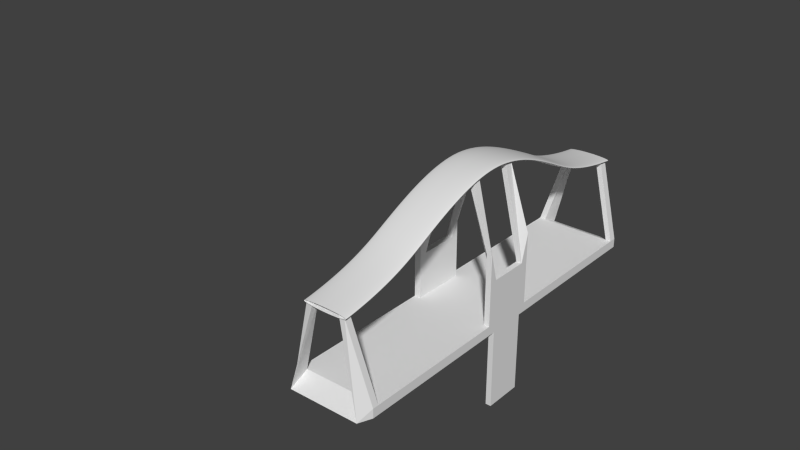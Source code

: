 # Source: pont.blend  (saved by Blender 2.69.0; exported with 4.5.12 LTS)
import bpy
from mathutils import Matrix  # noqa: F401  (used for matrix-valued properties, if any)

bpy.ops.wm.read_factory_settings(use_empty=True)
scene = bpy.context.scene
scene.name = 'Scene'

# ---- collections
col_collection_1 = bpy.data.collections.new('Collection 1'); scene.collection.children.link(col_collection_1)

# ---- materials (node trees are filled in below, after node groups)
mat_material = bpy.data.materials.new('Material')
mat_material.alpha_threshold = 0.0
mat_material.use_transparent_shadow = False
mat_material.roughness = 0.5
mat_material.line_color = (0.0, 0.0, 0.0, 1.0)

# ---- material node trees

# ---- world
world_world = bpy.data.worlds.new('World'); scene.world = world_world
world_world.color = (0.05088, 0.05088, 0.05088)
world_world.use_sun_shadow = False
world_world.sun_shadow_jitter_overblur = 0.0
world_world.cycles.sampling_method = 'MANUAL'
world_world.cycles.sample_map_resolution = 256

# ---- meshes
me_cube = bpy.data.meshes.new('Cube')
me_cube.from_pydata([(2.633, 7.456, -1.0), (2.633, -6.452, -1.0), (-0.5136, -6.452, -1.0), (-0.5136, 7.456, -1.0), (2.633, 7.456, -0.6522), (2.633, -6.452, -0.6522), (-0.5136, -6.452, -0.6522), (-0.5136, 7.456, -0.6522), (2.633, 7.173, -1.0), (-0.5136, 7.173, -1.0), (2.633, 7.173, -0.6522), (-0.5136, 7.173, -0.6522), (2.633, -6.217, -1.0), (2.633, -6.217, -0.6522), (-0.5136, -6.217, -1.0), (-0.5136, -6.217, -0.6522), (2.633, 1.388, -1.0), (2.633, 1.388, -0.6522), (-0.5136, 1.388, -1.0), (-0.5136, 1.388, -0.6522), (2.633, -0.6444, -1.0), (2.633, -0.6444, -0.6522), (-0.5136, -0.6444, -1.0), (-0.5136, -0.6444, -0.6522), (-0.2791, 7.456, -1.0), (-0.2791, -6.452, -1.0), (-0.2791, 7.856, -1.0), (-0.2791, -6.952, -1.0), (-0.2791, 7.173, -1.0), (-0.2791, 7.173, -0.6522), (-0.2791, -6.217, -1.0), (-0.2791, -6.217, -0.6522), (-0.2791, 1.388, -1.0), (-0.2791, 1.388, -0.6522), (-0.2791, -0.6444, -1.0), (-0.2791, -0.6444, -0.6522), (2.425, 7.173, -0.6522), (2.425, -6.217, -0.6522), (2.425, 1.388, -0.6522), (2.425, -0.6444, -0.6522), (2.425, 7.456, -1.0), (2.425, -6.452, -1.0), (2.425, 7.856, -1.0), (2.425, -6.952, -1.0), (2.425, 7.173, -1.0), (2.425, -6.217, -1.0), (2.425, 1.388, -1.0), (2.425, -0.6444, -1.0), (0.3528, 7.641, 2.3), (0.3528, 7.359, 2.3), (0.5872, 7.641, 2.3), (0.5872, 7.359, 2.3), (1.824, 7.641, 2.3), (1.824, 7.359, 2.3), (1.616, 7.359, 2.3), (1.616, 7.641, 2.3), (2.633, 1.388, 2.0), (2.633, -0.6444, 2.0), (2.425, 1.388, 2.0), (2.425, -0.6444, 2.0), (-0.5136, 1.388, 2.0), (-0.5136, -0.6444, 2.0), (-0.2791, 1.388, 2.0), (-0.2791, -0.6444, 2.0), (2.633, 1.104, -1.0), (2.633, 1.104, -0.6522), (-0.5136, 1.104, -1.0), (-0.5136, 1.104, -0.6522), (-0.2791, 1.104, -1.0), (-0.2791, 1.104, -0.6522), (2.425, 1.104, -1.0), (2.425, 1.104, -0.6522), (2.633, 1.104, 1.0), (2.425, 1.104, 1.0), (-0.5136, 1.104, 1.0), (-0.2791, 1.104, 1.0), (-0.2791, -0.353, -0.6522), (2.425, -0.353, -0.6522), (2.425, -0.353, 1.0), (-0.2791, -0.353, 1.0), (2.633, -0.353, -1.0), (2.633, -0.353, -0.6522), (-0.5136, -0.353, -1.0), (-0.5136, -0.353, -0.6522), (-0.2791, -0.353, -1.0), (2.425, -0.353, -1.0), (2.633, -0.353, 1.0), (-0.5136, -0.353, 1.0), (1.804, 1.388, 4.45), (1.596, 1.388, 4.45), (1.804, 1.104, 4.45), (1.596, 1.104, 4.45), (1.804, -0.6444, 4.45), (1.596, -0.6444, 4.45), (1.596, -0.353, 4.45), (1.804, -0.353, 4.45), (0.3528, -0.6444, 4.45), (0.5872, -0.6444, 4.45), (0.5872, -0.353, 4.45), (0.3528, -0.353, 4.45), (0.3528, 1.388, 4.45), (0.5872, 1.388, 4.45), (0.3528, 1.104, 4.45), (0.5872, 1.104, 4.45), (0.3528, -6.718, 2.3), (0.3528, -6.482, 2.3), (0.5872, -6.718, 2.3), (0.5872, -6.482, 2.3), (1.824, -6.718, 2.3), (1.824, -6.482, 2.3), (1.616, -6.482, 2.3), (1.616, -6.718, 2.3), (2.633, 1.104, -4.0), (2.425, 1.104, -4.0), (2.633, -0.353, -4.0), (2.425, -0.353, -4.0), (-0.5136, 1.104, -4.0), (-0.2791, 1.104, -4.0), (-0.5136, -0.353, -4.0), (-0.2791, -0.353, -4.0)], [], [(30, 25, 2, 14), (27, 31, 107, 106), (12, 13, 5, 1), (25, 27, 6, 2), (9, 11, 7, 3), (26, 24, 3, 7), (24, 28, 9, 3), (29, 26, 50, 51), (0, 4, 10, 8), (18, 19, 11, 9), (34, 30, 14, 22), (35, 23, 15, 31), (20, 21, 13, 12), (2, 6, 15, 14), (66, 67, 19, 18), (28, 32, 18, 9), (29, 11, 19, 33), (8, 10, 17, 16), (84, 34, 22, 82), (33, 19, 60, 62), (80, 81, 21, 20), (14, 15, 23, 22), (45, 41, 25, 30), (37, 31, 27, 43), (41, 43, 27, 25), (42, 40, 24, 26), (40, 44, 28, 24), (42, 26, 29, 36), (47, 45, 30, 34), (39, 35, 31, 37), (44, 46, 32, 28), (36, 29, 33, 38), (85, 47, 34, 84), (77, 76, 35, 39), (12, 1, 41, 45), (5, 13, 109, 108), (1, 5, 43, 41), (4, 0, 40, 42), (0, 8, 44, 40), (36, 10, 53, 54), (20, 12, 45, 47), (21, 39, 37, 13), (8, 16, 46, 44), (10, 36, 38, 17), (80, 20, 47, 85), (65, 17, 56, 72), (50, 48, 49, 51), (7, 11, 49, 48), (11, 29, 51, 49), (26, 7, 48, 50), (52, 55, 54, 53), (4, 42, 55, 52), (42, 36, 54, 55), (10, 4, 52, 53), (57, 86, 95, 92), (77, 39, 59, 78), (39, 21, 57, 59), (17, 38, 58, 56), (61, 63, 97, 96), (69, 33, 62, 75), (23, 35, 63, 61), (83, 23, 61, 87), (82, 83, 67, 66), (32, 68, 66, 18), (16, 17, 65, 64), (46, 70, 68, 32), (38, 33, 69, 71), (16, 64, 70, 46), (81, 65, 72, 86), (73, 72, 90, 91), (38, 71, 73, 58), (62, 60, 100, 101), (76, 69, 75, 79), (19, 67, 74, 60), (66, 68, 117, 116), (64, 65, 81, 80), (70, 85, 84, 68), (71, 69, 76, 77), (85, 70, 113, 115), (72, 73, 78, 86), (71, 77, 78, 73), (75, 74, 87, 79), (67, 83, 87, 74), (22, 23, 83, 82), (21, 81, 86, 57), (35, 76, 79, 63), (88, 89, 91, 90), (58, 73, 91, 89), (56, 58, 89, 88), (72, 56, 88, 90), (95, 94, 93, 92), (78, 59, 93, 94), (86, 78, 94, 95), (59, 57, 92, 93), (98, 99, 96, 97), (79, 87, 99, 98), (87, 61, 96, 99), (63, 79, 98, 97), (101, 100, 102, 103), (60, 74, 102, 100), (74, 75, 103, 102), (75, 62, 101, 103), (107, 105, 104, 106), (31, 15, 105, 107), (15, 6, 104, 105), (6, 27, 106, 104), (109, 110, 111, 108), (43, 5, 108, 111), (37, 43, 111, 110), (13, 37, 110, 109), (112, 114, 115, 113), (64, 80, 114, 112), (70, 64, 112, 113), (80, 85, 115, 114), (117, 119, 118, 116), (68, 84, 119, 117), (84, 82, 118, 119), (82, 66, 116, 118)])
_uv = me_cube.uv_layers.new(name='UVMap')
_uv.uv.foreach_set('vector', [0.6856, 0.7403, 0.6702, 0.7403, 0.6702, 0.7251, 0.6856, 0.7251, 0.4931, 0.3991, 0.5414, 0.4209, 0.5241, 0.6213, 0.5088, 0.6213, 0.736, 0.4782, 0.736, 0.5009, 0.7207, 0.5009, 0.7207, 0.4782, 0.5239, 0.6438, 0.4989, 0.6229, 0.5414, 0.6229, 0.539, 0.6454, 0.4952, 0.6603, 0.4952, 0.683, 0.4768, 0.683, 0.4768, 0.6603, 0.4358, 0.7175, 0.4179, 0.7363, 0.4029, 0.7396, 0.3981, 0.7175, 0.6477, 0.7403, 0.6293, 0.7403, 0.6293, 0.7251, 0.6477, 0.7251, 0.543, 0.562, 0.5891, 0.543, 0.5614, 0.7639, 0.543, 0.7628, 0.3776, 0.6533, 0.3776, 0.676, 0.3592, 0.676, 0.3592, 0.6533, 0.0007741, 0.7674, 0.000774, 0.7448, 0.3776, 0.7448, 0.3776, 0.7674, 0.7421, 0.8253, 0.3792, 0.8253, 0.3792, 0.81, 0.7421, 0.81, 0.3776, 0.81, 0.3776, 0.8253, 0.01465, 0.8253, 0.01465, 0.81, 0.3637, 0.769, 0.3637, 0.7916, 0.000774, 0.7916, 0.0007741, 0.769, 0.5188, 0.6709, 0.5414, 0.6709, 0.5414, 0.6863, 0.5188, 0.6863, 0.7207, 0.5024, 0.7433, 0.5024, 0.7433, 0.5209, 0.7207, 0.5209, 0.756, 0.8085, 0.3792, 0.8085, 0.3792, 0.7932, 0.756, 0.7932, 0.3776, 0.7932, 0.3776, 0.8085, 0.0007741, 0.8085, 0.000774, 0.7932, 0.3776, 0.7206, 0.3776, 0.7432, 0.000774, 0.7432, 0.0007741, 0.7206, 0.5172, 0.6862, 0.4982, 0.6862, 0.4982, 0.6709, 0.5172, 0.6709, 0.9388, 0.0007741, 0.954, 0.0007741, 0.954, 0.1735, 0.9388, 0.1735, 0.4868, 0.3528, 0.4868, 0.3754, 0.4679, 0.3754, 0.4679, 0.3528, 0.3792, 0.7916, 0.3792, 0.769, 0.7421, 0.769, 0.7421, 0.7916, 0.8156, 0.08689, 0.8156, 0.1023, 0.6394, 0.1023, 0.6394, 0.08689, 0.1769, 0.719, 0.000774, 0.719, 0.0007741, 0.666, 0.1769, 0.666, 0.8156, 0.1444, 0.8156, 0.1769, 0.6394, 0.1769, 0.6394, 0.1444, 0.5323, 0.6899, 0.5323, 0.7159, 0.3562, 0.7159, 0.3562, 0.6899, 0.8156, 0.04132, 0.8156, 0.05975, 0.6394, 0.05975, 0.6394, 0.04132, 0.3546, 0.7159, 0.1785, 0.7159, 0.1785, 0.666, 0.3546, 0.666, 0.5414, 0.1769, 0.1785, 0.1769, 0.1785, 0.0007741, 0.5414, 0.000774, 0.543, 0.1785, 0.7191, 0.1785, 0.7191, 0.5414, 0.543, 0.5414, 0.3776, 0.5553, 0.000774, 0.5553, 0.0007741, 0.3791, 0.3776, 0.3791, 0.000774, 0.000774, 0.1769, 0.0007741, 0.1769, 0.3776, 0.000774, 0.3776, 0.8156, 0.000774, 0.8156, 0.01976, 0.6394, 0.01976, 0.6394, 0.0007741, 0.8156, 0.1428, 0.6394, 0.1428, 0.6394, 0.1238, 0.8156, 0.1238, 0.3965, 0.751, 0.3812, 0.751, 0.3812, 0.7375, 0.3965, 0.7375, 0.9497, 0.7467, 0.965, 0.7454, 0.965, 0.9455, 0.9497, 0.9468, 0.5382, 0.647, 0.5414, 0.6694, 0.4995, 0.6694, 0.5248, 0.6489, 0.5906, 0.747, 0.5963, 0.7251, 0.6094, 0.7285, 0.6277, 0.747, 0.4758, 0.7461, 0.4574, 0.7461, 0.4574, 0.7326, 0.4758, 0.7326, 0.832, 0.7791, 0.845, 0.7755, 0.845, 0.9753, 0.832, 0.9788, 0.7421, 0.8555, 0.3791, 0.8555, 0.3791, 0.8419, 0.7421, 0.8419, 0.3637, 0.8419, 0.3637, 0.8555, 0.0007763, 0.8555, 0.0007764, 0.8419, 0.756, 0.8404, 0.3792, 0.8404, 0.3792, 0.8268, 0.756, 0.8268, 0.3776, 0.8268, 0.3776, 0.8404, 0.0007763, 0.8404, 0.0007763, 0.8268, 0.6682, 0.7386, 0.6493, 0.7386, 0.6493, 0.7251, 0.6682, 0.7251, 0.9188, 0.000774, 0.9372, 0.000774, 0.9372, 0.1735, 0.9188, 0.1084, 0.7391, 0.4433, 0.7391, 0.4586, 0.7207, 0.4586, 0.7207, 0.4433, 0.9041, 0.1801, 0.9225, 0.179, 0.9225, 0.3798, 0.9041, 0.3809, 0.9551, 0.179, 0.9697, 0.1833, 0.9697, 0.3841, 0.9551, 0.3798, 0.7596, 0.1785, 0.7918, 0.1981, 0.7746, 0.3981, 0.7596, 0.4011, 0.5323, 0.7326, 0.5323, 0.7461, 0.5139, 0.7461, 0.5139, 0.7326, 0.7714, 0.5633, 0.8024, 0.543, 0.8024, 0.7647, 0.789, 0.7623, 0.6871, 0.543, 0.732, 0.5649, 0.7199, 0.7643, 0.7014, 0.7643, 0.9129, 0.543, 0.9313, 0.5441, 0.9313, 0.7438, 0.9129, 0.7427, 0.832, 0.6055, 0.8583, 0.543, 0.851, 0.774, 0.832, 0.774, 0.8171, 0.000774, 0.8361, 0.000774, 0.8361, 0.1735, 0.8171, 0.1084, 0.9724, 0.0007741, 0.986, 0.0007741, 0.986, 0.1735, 0.9724, 0.1735, 0.9713, 0.4775, 0.9848, 0.4775, 0.9848, 0.6503, 0.9713, 0.6503, 0.9666, 0.7454, 0.981, 0.7505, 0.981, 0.9197, 0.9666, 0.9146, 0.8987, 0.000774, 0.9172, 0.000774, 0.9172, 0.1735, 0.8987, 0.1084, 0.9556, 0.0007741, 0.9709, 0.0007741, 0.9709, 0.1735, 0.9556, 0.1735, 0.4679, 0.1785, 0.4868, 0.1785, 0.4868, 0.3512, 0.4679, 0.2861, 0.5906, 0.6748, 0.5906, 0.6521, 0.6856, 0.6521, 0.6856, 0.6748, 0.7391, 0.4767, 0.7207, 0.4767, 0.7207, 0.4614, 0.7391, 0.4614, 0.4952, 0.6361, 0.4952, 0.6588, 0.4767, 0.6588, 0.4767, 0.6361, 0.8156, 0.1038, 0.8156, 0.1223, 0.6394, 0.1223, 0.6394, 0.1038, 0.8156, 0.03978, 0.6394, 0.03978, 0.6394, 0.02131, 0.8156, 0.02131, 0.4559, 0.7461, 0.4374, 0.7461, 0.4374, 0.7326, 0.4559, 0.7326, 0.105, 0.5568, 0.1999, 0.5568, 0.1999, 0.6645, 0.105, 0.6645, 0.9404, 0.1822, 0.9535, 0.179, 0.9535, 0.4101, 0.9404, 0.4133, 0.8787, 0.000774, 0.8972, 0.000774, 0.8972, 0.1084, 0.8787, 0.1735, 0.9713, 0.1841, 0.9857, 0.179, 0.9857, 0.3483, 0.9713, 0.3534, 0.5906, 0.543, 0.6856, 0.543, 0.6856, 0.6506, 0.5906, 0.6506, 0.9129, 0.7454, 0.9313, 0.7454, 0.9313, 0.853, 0.9129, 0.9181, 0.8751, 0.9709, 0.8599, 0.9709, 0.8599, 0.7755, 0.8751, 0.7755, 0.7343, 0.06269, 0.7343, 0.08534, 0.6394, 0.08534, 0.6394, 0.06269, 0.6379, 0.1769, 0.543, 0.1769, 0.543, 0.000774, 0.6379, 0.0007741, 0.3776, 0.6518, 0.2015, 0.6518, 0.2015, 0.5568, 0.3776, 0.5568, 0.3698, 0.3739, 0.2749, 0.3739, 0.2749, 0.1785, 0.3698, 0.1785, 0.5323, 0.7175, 0.5323, 0.731, 0.4374, 0.731, 0.4374, 0.7175, 0.000774, 0.5568, 0.09569, 0.5568, 0.09569, 0.6645, 0.000774, 0.6645, 0.6856, 0.6763, 0.6856, 0.6916, 0.5906, 0.6916, 0.5906, 0.6763, 0.3791, 0.5761, 0.4741, 0.5761, 0.4741, 0.6837, 0.3791, 0.6837, 0.7207, 0.5224, 0.7433, 0.5224, 0.7433, 0.5414, 0.7207, 0.5414, 0.8582, 0.000774, 0.8772, 0.000774, 0.8772, 0.1084, 0.8582, 0.1735, 0.8377, 0.000774, 0.8566, 0.000774, 0.8566, 0.1084, 0.8377, 0.1735, 0.383, 0.7175, 0.3965, 0.7175, 0.3965, 0.7359, 0.383, 0.7359, 0.8599, 0.6055, 0.8858, 0.543, 0.8783, 0.774, 0.8599, 0.774, 0.9825, 0.7454, 0.9954, 0.7497, 0.9954, 0.9182, 0.9825, 0.9139, 0.8874, 0.543, 0.9113, 0.6063, 0.9058, 0.7747, 0.8874, 0.7741, 0.4763, 0.3786, 0.4899, 0.3786, 0.4899, 0.3976, 0.4763, 0.3976, 0.8499, 0.179, 0.8762, 0.2416, 0.8762, 0.41, 0.8572, 0.41, 0.9404, 0.416, 0.9535, 0.4192, 0.9535, 0.6503, 0.9404, 0.6471, 0.9864, 0.4819, 0.9992, 0.4775, 0.9992, 0.646, 0.9864, 0.6503, 0.7207, 0.4028, 0.7359, 0.4028, 0.7359, 0.4218, 0.7207, 0.4218, 0.924, 0.1827, 0.9388, 0.179, 0.9388, 0.4107, 0.924, 0.4144, 0.8778, 0.179, 0.9025, 0.2422, 0.8967, 0.4114, 0.8778, 0.4107, 0.7934, 0.2408, 0.8203, 0.1785, 0.8124, 0.41, 0.7934, 0.41, 0.7207, 0.4233, 0.7359, 0.4233, 0.7359, 0.4418, 0.7207, 0.4418, 0.8039, 0.6053, 0.8304, 0.543, 0.8224, 0.7745, 0.8039, 0.7745, 0.4767, 0.3991, 0.4915, 0.4029, 0.4915, 0.6346, 0.4767, 0.6308, 0.8218, 0.1785, 0.8483, 0.2408, 0.8483, 0.41, 0.8299, 0.41, 0.5123, 0.7326, 0.5123, 0.7478, 0.497, 0.7478, 0.497, 0.7326, 0.9551, 0.4491, 0.9697, 0.4448, 0.9697, 0.646, 0.9551, 0.6503, 0.9329, 0.7454, 0.9482, 0.7467, 0.9482, 0.9478, 0.9329, 0.9465, 0.7207, 0.1987, 0.758, 0.1785, 0.758, 0.4012, 0.743, 0.3986, 0.4927, 0.7326, 0.4927, 0.7461, 0.4774, 0.7461, 0.4774, 0.7326, 0.7335, 0.543, 0.7698, 0.5639, 0.7469, 0.7628, 0.7335, 0.7648, 0.4914, 0.1961, 0.5414, 0.1785, 0.5067, 0.3976, 0.4914, 0.3963, 0.7893, 0.7663, 0.8024, 0.7698, 0.8024, 0.97, 0.7893, 0.9664, 0.6856, 0.7235, 0.5906, 0.7235, 0.5906, 0.71, 0.6856, 0.71, 0.2734, 0.3739, 0.1785, 0.3739, 0.1785, 0.1785, 0.2734, 0.1785, 0.9009, 0.9716, 0.8874, 0.9716, 0.8874, 0.7762, 0.9009, 0.7762, 0.8304, 0.9715, 0.8169, 0.9715, 0.8169, 0.7761, 0.8304, 0.7761, 0.6856, 0.7084, 0.5906, 0.7084, 0.5906, 0.6932, 0.6856, 0.6932, 0.4741, 0.5746, 0.3791, 0.5746, 0.3791, 0.3791, 0.4741, 0.3791, 0.7866, 0.9617, 0.7714, 0.9617, 0.7714, 0.7663, 0.7866, 0.7663, 0.4663, 0.3739, 0.3714, 0.3739, 0.3714, 0.1785, 0.4663, 0.1785])
me_cube.materials.append(mat_material)
me_cube.use_remesh_preserve_volume = False
me_cube.use_remesh_preserve_attributes = False
me_cube.use_mirror_vertex_groups = False
me_cube.update()

# ---- curves / text
cu_nurbscircle = bpy.data.curves.new('NurbsCircle', 'CURVE')
cu_nurbscircle.dimensions = '3D'
_sp = cu_nurbscircle.splines.new('NURBS'); _sp.points.add(7)
_sp.points.foreach_set('co', [0.0, -1.0, 0.0, 1.0, -1.0, -1.0, 0.0, 0.3536, -1.0, 0.0, 0.0, 1.0, -1.0, 1.0, 0.0, 0.3536, 0.0, 1.0, 0.0, 1.0, 1.0, 1.0, 0.0, 0.3536, 1.0, 0.0, 0.0, 1.0, 1.0, -1.0, 0.0, 0.3536])
_sp.order_v = 0
_sp.use_cyclic_u = True
cu_nurbscircle.use_path = True
cu_nurbscircle.use_path_clamp = True
cu_nurbscircle.bevel_resolution = 0
cu_nurbscircle.fill_mode = 'HALF'
cu_nurbscurve_001 = bpy.data.curves.new('NurbsCurve.001', 'CURVE')
cu_nurbscurve_001.dimensions = '3D'
_sp = cu_nurbscurve_001.splines.new('NURBS'); _sp.points.add(6)
_sp.points.foreach_set('co', [-1.752, -5.0, 1.0, 5.0, 1.0, -5.0, 1.0, 1.0, 3.0, -5.0, 2.0, 1.0, 7.0, -5.0, 4.0, 1.0, 11.0, -5.0, 2.0, 1.0, 13.0, -5.0, 1.0, 1.0, 15.97, -5.0, 1.0, 5.0])
_sp.order_v = 0
cu_nurbscurve_001.use_path = True
cu_nurbscurve_001.use_path_clamp = True
cu_nurbscurve_001.bevel_mode = 'OBJECT'
cu_nurbscurve_001.bevel_resolution = 0
cu_nurbscurve_001.fill_mode = 'HALF'

# ---- objects
ob_cube = bpy.data.objects.new('Cube', me_cube)
ob_nurbscircle = bpy.data.objects.new('NurbsCircle', cu_nurbscircle)
ob_nurbscurve_001 = bpy.data.objects.new('NurbsCurve.001', cu_nurbscurve_001)

# ---- transforms, parenting, visibility, modifiers, constraints
ob_cube.location = (0.0, -0.3458, 0.7733)
ob_cube.lock_rotations_4d = False
ob_cube.empty_display_type = 'ARROWS'
ob_cube.lineart.crease_threshold = 0.0
ob_nurbscircle.location = (-5.263, 6.071, 3.019)
ob_nurbscircle.rotation_euler = (1.571, 1.666e-10, 0.0)
ob_nurbscircle.scale = (0.8219, 0.08219, 1.644)
ob_nurbscircle.lineart.crease_threshold = 0.0
ob_nurbscurve_001.location = (-3.88, -6.952, 1.978)
ob_nurbscurve_001.rotation_euler = (0.0, 0.0, 1.571)
ob_nurbscurve_001.lineart.crease_threshold = 0.0
cu_nurbscurve_001.bevel_object = ob_nurbscircle

# ---- collection membership
col_collection_1.objects.link(ob_cube)
col_collection_1.objects.link(ob_nurbscircle)
col_collection_1.objects.link(ob_nurbscurve_001)

# ---- scene / render settings (as saved in the file)
scene.frame_start = 1; scene.frame_end = 250; scene.frame_set(1)
scene.render.engine = 'BLENDER_EEVEE_NEXT'
scene.render.image_settings.compression = 90
scene.render.resolution_percentage = 50
scene.render.dither_intensity = 0.0
scene.cycles.use_denoising = False
scene.cycles.samples = 10
scene.cycles.sampling_pattern = 'TABULATED_SOBOL'
scene.cycles.light_sampling_threshold = 0.0
scene.cycles.use_adaptive_sampling = False
scene.cycles.use_light_tree = False
scene.cycles.blur_glossy = 0.0
scene.cycles.volume_bounces = 1
scene.cycles.pixel_filter_type = 'GAUSSIAN'
scene.cycles.sample_clamp_indirect = 0.0
scene.view_settings.view_transform = 'Standard'
bpy.context.view_layer.update()

# ---- added for rendering (the .blend has no active camera and no usable light): camera, sun
cam_auto = bpy.data.cameras.new('AutoCamera')
cam_auto.lens = 50.0
cam_auto.sensor_width = 36.0
cam_auto.clip_end = 1000.0
ob_auto_camera = bpy.data.objects.new('AutoCamera', cam_auto)
scene.collection.objects.link(ob_auto_camera)
ob_auto_camera.location = (20.2233, -26.6763, 19.7639)
ob_auto_camera.rotation_euler = (1.09748, -7.21219e-08, 0.694738)
scene.camera = ob_auto_camera
light_auto_sun = bpy.data.lights.new('AutoSun', 'SUN')
light_auto_sun.energy = 3.0
light_auto_sun.angle = 0.0523599
ob_auto_sun = bpy.data.objects.new('AutoSun', light_auto_sun)
scene.collection.objects.link(ob_auto_sun)
ob_auto_sun.rotation_euler = (0.872665, 0.174533, 0.523599)
bpy.context.view_layer.update()
